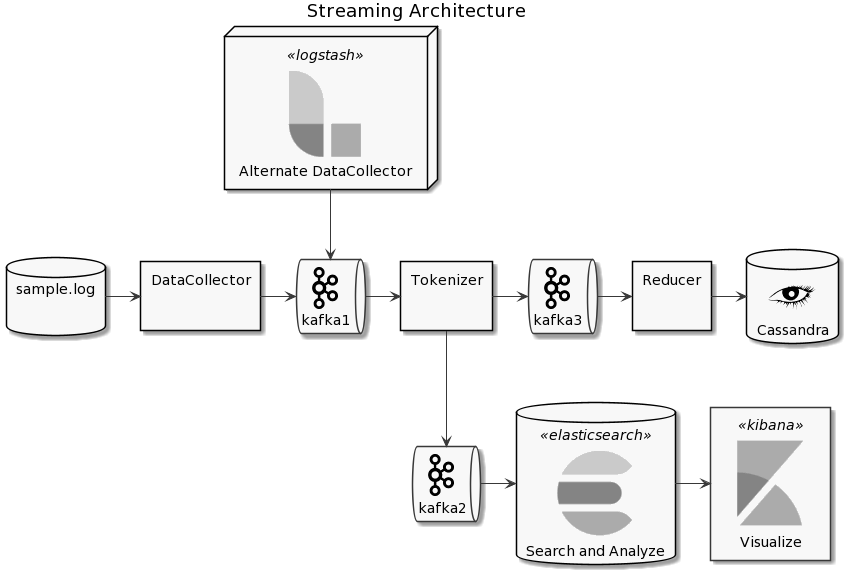

The diagram above was rendered by PlantUML. Its source (embedded in the PNG):
@startuml
!include <cloudinsight/kafka>
!include <cloudinsight/cassandra>

!include <elastic/common>
!include <elastic/elasticsearch/elasticsearch>
!include <elastic/logstash/logstash>
!include <elastic/kibana/kibana>

ELASTICSEARCH(ElasticSearch, "Search and Analyze", database)
LOGSTASH(Logstash, "Alternate DataCollector", node)
KIBANA(Kibana, "Visualize", agent) 

title Streaming Architecture

skinparam monochrome true

database "sample.log\n\n" as file

rectangle "DataCollector\n\n" as datasource
rectangle "Tokenizer\n\n" as tokenizer
rectangle "Reducer\n\n" as reducer

queue "<$kafka>\nkafka1" as kafka1
queue "<$kafka>\nkafka2" as kafka2
queue "<$kafka>\nkafka3" as kafka3
database "<$cassandra>\nCassandra" as cassandra

file -> datasource
datasource -> kafka1
kafka1 -> tokenizer
tokenizer --> kafka2
tokenizer -> kafka3

Logstash --> kafka1
kafka2 -> ElasticSearch
ElasticSearch -> Kibana

kafka3 -> reducer
reducer -> cassandra
@enduml